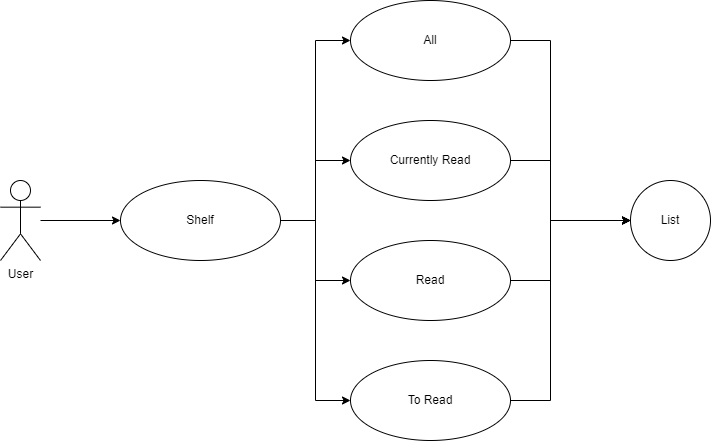

The diagram above was exported from draw.io. Its source (the exported page's mxGraphModel, read from the mxfile embedded in the PNG):
<mxGraphModel dx="1182" dy="774" grid="1" gridSize="10" guides="1" tooltips="1" connect="1" arrows="1" fold="1" page="1" pageScale="1" pageWidth="850" pageHeight="1100" math="0" shadow="0">
  <root>
    <mxCell id="0" />
    <mxCell id="1" parent="0" />
    <mxCell id="PH9DqUvGOYp3Jw2CEUCH-14" style="edgeStyle=orthogonalEdgeStyle;rounded=0;orthogonalLoop=1;jettySize=auto;html=1;entryX=0;entryY=0.5;entryDx=0;entryDy=0;" parent="1" source="PH9DqUvGOYp3Jw2CEUCH-4" target="PH9DqUvGOYp3Jw2CEUCH-11" edge="1">
      <mxGeometry relative="1" as="geometry" />
    </mxCell>
    <mxCell id="PH9DqUvGOYp3Jw2CEUCH-4" value="User" style="shape=umlActor;verticalLabelPosition=bottom;verticalAlign=top;html=1;outlineConnect=0;" parent="1" vertex="1">
      <mxGeometry x="80" y="320" width="40" height="80" as="geometry" />
    </mxCell>
    <mxCell id="llVPhbbHccWcq1APu_rB-8" style="edgeStyle=orthogonalEdgeStyle;rounded=0;orthogonalLoop=1;jettySize=auto;html=1;entryX=0;entryY=0.5;entryDx=0;entryDy=0;" edge="1" parent="1" source="PH9DqUvGOYp3Jw2CEUCH-11" target="llVPhbbHccWcq1APu_rB-5">
      <mxGeometry relative="1" as="geometry" />
    </mxCell>
    <mxCell id="llVPhbbHccWcq1APu_rB-9" style="edgeStyle=orthogonalEdgeStyle;rounded=0;orthogonalLoop=1;jettySize=auto;html=1;entryX=0;entryY=0.5;entryDx=0;entryDy=0;" edge="1" parent="1" source="PH9DqUvGOYp3Jw2CEUCH-11" target="llVPhbbHccWcq1APu_rB-6">
      <mxGeometry relative="1" as="geometry" />
    </mxCell>
    <mxCell id="llVPhbbHccWcq1APu_rB-10" style="edgeStyle=orthogonalEdgeStyle;rounded=0;orthogonalLoop=1;jettySize=auto;html=1;entryX=0;entryY=0.5;entryDx=0;entryDy=0;" edge="1" parent="1" source="PH9DqUvGOYp3Jw2CEUCH-11" target="llVPhbbHccWcq1APu_rB-7">
      <mxGeometry relative="1" as="geometry" />
    </mxCell>
    <mxCell id="llVPhbbHccWcq1APu_rB-16" style="edgeStyle=orthogonalEdgeStyle;rounded=0;orthogonalLoop=1;jettySize=auto;html=1;entryX=0;entryY=0.5;entryDx=0;entryDy=0;" edge="1" parent="1" source="PH9DqUvGOYp3Jw2CEUCH-11" target="llVPhbbHccWcq1APu_rB-15">
      <mxGeometry relative="1" as="geometry" />
    </mxCell>
    <mxCell id="PH9DqUvGOYp3Jw2CEUCH-11" value="Shelf" style="ellipse;whiteSpace=wrap;html=1;" parent="1" vertex="1">
      <mxGeometry x="200" y="320" width="160" height="80" as="geometry" />
    </mxCell>
    <mxCell id="llVPhbbHccWcq1APu_rB-12" style="edgeStyle=orthogonalEdgeStyle;rounded=0;orthogonalLoop=1;jettySize=auto;html=1;entryX=0;entryY=0.5;entryDx=0;entryDy=0;" edge="1" parent="1" source="llVPhbbHccWcq1APu_rB-5" target="llVPhbbHccWcq1APu_rB-11">
      <mxGeometry relative="1" as="geometry">
        <Array as="points">
          <mxPoint x="630" y="180" />
          <mxPoint x="630" y="360" />
        </Array>
      </mxGeometry>
    </mxCell>
    <mxCell id="llVPhbbHccWcq1APu_rB-5" value="All" style="ellipse;whiteSpace=wrap;html=1;" vertex="1" parent="1">
      <mxGeometry x="430" y="140" width="160" height="80" as="geometry" />
    </mxCell>
    <mxCell id="llVPhbbHccWcq1APu_rB-17" style="edgeStyle=orthogonalEdgeStyle;rounded=0;orthogonalLoop=1;jettySize=auto;html=1;entryX=0;entryY=0.5;entryDx=0;entryDy=0;" edge="1" parent="1" source="llVPhbbHccWcq1APu_rB-6" target="llVPhbbHccWcq1APu_rB-11">
      <mxGeometry relative="1" as="geometry">
        <Array as="points">
          <mxPoint x="630" y="300" />
          <mxPoint x="630" y="360" />
        </Array>
      </mxGeometry>
    </mxCell>
    <mxCell id="llVPhbbHccWcq1APu_rB-6" value="Currently Read" style="ellipse;whiteSpace=wrap;html=1;" vertex="1" parent="1">
      <mxGeometry x="430" y="260" width="160" height="80" as="geometry" />
    </mxCell>
    <mxCell id="llVPhbbHccWcq1APu_rB-14" style="edgeStyle=orthogonalEdgeStyle;rounded=0;orthogonalLoop=1;jettySize=auto;html=1;entryX=0;entryY=0.5;entryDx=0;entryDy=0;" edge="1" parent="1" source="llVPhbbHccWcq1APu_rB-7" target="llVPhbbHccWcq1APu_rB-11">
      <mxGeometry relative="1" as="geometry">
        <Array as="points">
          <mxPoint x="630" y="420" />
          <mxPoint x="630" y="360" />
        </Array>
      </mxGeometry>
    </mxCell>
    <mxCell id="llVPhbbHccWcq1APu_rB-7" value="Read" style="ellipse;whiteSpace=wrap;html=1;" vertex="1" parent="1">
      <mxGeometry x="430" y="380" width="160" height="80" as="geometry" />
    </mxCell>
    <mxCell id="llVPhbbHccWcq1APu_rB-11" value="List" style="ellipse;whiteSpace=wrap;html=1;aspect=fixed;" vertex="1" parent="1">
      <mxGeometry x="710" y="320" width="80" height="80" as="geometry" />
    </mxCell>
    <mxCell id="llVPhbbHccWcq1APu_rB-18" style="edgeStyle=orthogonalEdgeStyle;rounded=0;orthogonalLoop=1;jettySize=auto;html=1;entryX=0;entryY=0.5;entryDx=0;entryDy=0;" edge="1" parent="1" source="llVPhbbHccWcq1APu_rB-15" target="llVPhbbHccWcq1APu_rB-11">
      <mxGeometry relative="1" as="geometry">
        <Array as="points">
          <mxPoint x="630" y="540" />
          <mxPoint x="630" y="360" />
        </Array>
      </mxGeometry>
    </mxCell>
    <mxCell id="llVPhbbHccWcq1APu_rB-15" value="To Read" style="ellipse;whiteSpace=wrap;html=1;" vertex="1" parent="1">
      <mxGeometry x="430" y="500" width="160" height="80" as="geometry" />
    </mxCell>
  </root>
</mxGraphModel>